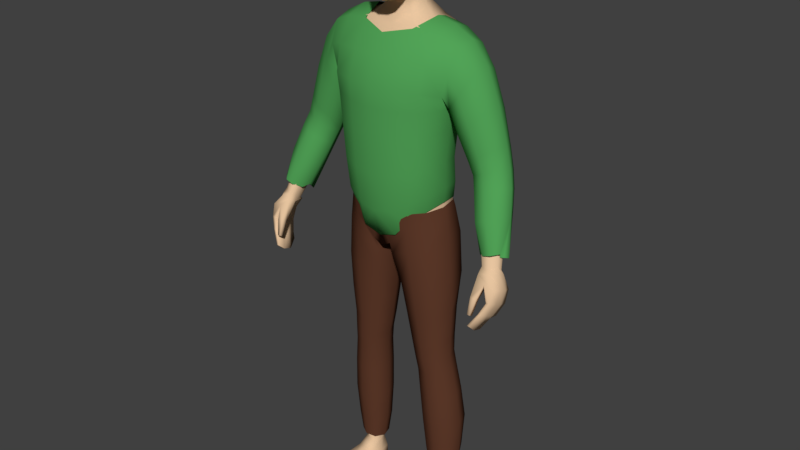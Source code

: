 # Source: RPG_player_model.blend  (saved by Blender 2.78.0; exported with 4.5.12 LTS)
import bpy
from mathutils import Matrix  # noqa: F401  (used for matrix-valued properties, if any)

bpy.ops.wm.read_factory_settings(use_empty=True)
scene = bpy.context.scene
scene.name = 'Scene'

# ---- collections
col_collection_1 = bpy.data.collections.new('Collection 1'); scene.collection.children.link(col_collection_1)
col_collection_11 = bpy.data.collections.new('Collection 11'); scene.collection.children.link(col_collection_11)
col_collection_11.hide_render = True
col_collection_11.hide_viewport = True

# ---- materials (node trees are filled in below, after node groups)
mat_shirt_001 = bpy.data.materials.new('Shirt.001')
mat_shirt_001.alpha_threshold = 0.0
mat_shirt_001.use_transparent_shadow = False
mat_shirt_001.diffuse_color = (0.08379, 0.3672, 0.09601, 1.0)
mat_shirt_001.roughness = 0.5
mat_pants = bpy.data.materials.new('Pants')
mat_pants.alpha_threshold = 0.0
mat_pants.use_transparent_shadow = False
mat_pants.diffuse_color = (0.1193, 0.04534, 0.02496, 1.0)
mat_pants.roughness = 0.5
mat_skin = bpy.data.materials.new('Skin')
mat_skin.alpha_threshold = 0.0
mat_skin.use_transparent_shadow = False
mat_skin.diffuse_color = (0.8, 0.5541, 0.3479, 1.0)
mat_skin.roughness = 0.5

# ---- material node trees

# ---- world
world_world = bpy.data.worlds.new('World'); scene.world = world_world
world_world.color = (0.05088, 0.05088, 0.05088)
world_world.use_sun_shadow = False
world_world.sun_shadow_jitter_overblur = 0.0
world_world.cycles.sampling_method = 'MANUAL'

# ---- meshes
me_cube_002 = bpy.data.meshes.new('Cube.002')
me_cube_002.from_pydata([(0.1375, 0.07438, 1.059), (0.1341, -0.04699, 1.052), (0.2148, -0.02052, 1.54), (0.0, 0.1114, 0.9599), (0.0, -0.09266, 0.956), (0.0, 0.1275, 1.56), (0.0, -0.07764, 1.558), (0.1529, 0.05338, 1.196), (0.1645, 0.05346, 1.297), (0.1841, 0.08902, 1.408), (0.1517, -0.06143, 1.19), (0.1634, -0.06019, 1.297), (0.0, 0.1092, 1.167), (0.0, 0.1086, 1.279), (0.0, 0.1416, 1.426), (0.0, -0.1366, 1.428), (0.0, -0.1382, 1.28), (0.0, -0.1347, 1.162), (0.03318, 0.1085, 0.9854), (0.0571, -0.09276, 0.9737), (0.0787, 0.1103, 1.575), (0.08134, -0.04956, 1.576), (0.05611, -0.1294, 1.168), (0.06234, -0.1313, 1.287), (0.07373, -0.1294, 1.424), (0.05986, 0.1461, 1.419), (0.05206, 0.1101, 1.283), (0.04724, 0.11, 1.173), (0.0, -0.1196, 1.045), (0.1489, 0.06533, 1.114), (0.1466, -0.05791, 1.107), (0.0, 0.1206, 1.056), (0.04949, -0.1178, 1.055), (0.04331, 0.1234, 1.065), (0.09366, 0.1029, 1.03), (0.09306, -0.08006, 1.018), (0.1527, 0.09945, 1.562), (0.1538, -0.03543, 1.566), (0.1156, -0.1043, 1.179), (0.1266, -0.1047, 1.292), (0.1454, -0.1021, 1.422), (0.1383, 0.1296, 1.416), (0.1216, 0.09378, 1.289), (0.1108, 0.09363, 1.184), (0.1035, 0.108, 1.091), (0.1062, -0.0989, 1.082), (0.1515, 0.009915, 1.068), (0.0, 0.01468, 0.9299), (0.1647, -0.003609, 1.197), (0.176, -0.002365, 1.299), (0.01775, 0.01465, 0.9451), (0.1033, 0.03282, 1.599), (0.1626, 0.002867, 1.119), (0.1584, 0.03314, 1.587), (0.1994, 0.1077, 1.473), (0.2027, -0.05634, 1.479), (0.0, 0.1409, 1.504), (0.0, -0.1101, 1.503), (0.06635, 0.1435, 1.502), (0.07539, -0.1025, 1.503), (0.1499, -0.08294, 1.498), (0.1453, 0.1306, 1.492), (0.2133, 0.0852, 1.533), (0.1861, -0.05401, 1.41), (0.2189, 0.03325, 1.555), (0.1863, 0.01696, 1.387), (0.2309, 0.09989, 1.42), (0.2592, 0.08051, 1.472), (0.2349, -0.04681, 1.427), (0.2621, -0.0161, 1.48), (0.2702, 0.03307, 1.492), (0.187, 0.02012, 1.356), (0.199, -0.03707, 1.374), (0.1987, 0.08006, 1.373), (0.3145, 0.07522, 1.189), (0.3477, 0.06133, 1.21), (0.3107, -0.02951, 1.216), (0.3477, -0.008319, 1.229), (0.3603, 0.02727, 1.224), (0.2583, 0.0207, 1.18), (0.2706, -0.01834, 1.196), (0.2764, 0.06198, 1.176), (0.3864, -0.04674, 1.106), (0.384, -0.08669, 1.016), (0.4025, -0.06637, 1.019), (0.3963, -0.05808, 1.004), (0.3367, -0.0667, 0.997), (0.3603, -0.08729, 1.008), (0.3336, -0.03743, 0.9983), (0.3524, -0.06907, 1.101), (0.3137, -0.06354, 1.086), (0.2979, -0.02959, 1.067), (0.3961, -0.01389, 1.102), (0.3765, 0.02519, 1.112), (0.3588, -0.01614, 0.9843), (0.33, -0.02441, 0.9811), (0.3123, 0.03185, 1.39), (0.2234, -0.02875, 1.304), (0.3009, -0.01321, 1.383), (0.2659, -0.04056, 1.344), (0.2994, 0.07559, 1.373), (0.2651, 0.09349, 1.333), (0.226, 0.07499, 1.299), (0.2099, 0.02156, 1.288), (0.3438, 0.03032, 1.284), (0.2537, -0.02051, 1.234), (0.2952, -0.03203, 1.261), (0.3316, -0.008758, 1.284), (0.3308, 0.06842, 1.269), (0.2966, 0.0841, 1.243), (0.2577, 0.06889, 1.222), (0.2403, 0.02281, 1.219), (0.3635, -0.02123, 1.185), (0.2857, -0.03288, 1.157), (0.3632, 0.04616, 1.163), (0.3287, 0.05936, 1.144), (0.2903, 0.04429, 1.131), (0.3258, -0.04276, 1.176), (0.273, 0.004503, 1.138), (0.3764, 0.01304, 1.177), (0.1759, 0.06703, 1.366), (0.0, 0.1236, 1.359), (0.0, -0.1386, 1.363), (0.0567, 0.1257, 1.358), (0.06957, -0.1291, 1.364), (0.1378, -0.101, 1.366), (0.1317, 0.1085, 1.359), (0.186, 0.007471, 1.363), (0.1757, -0.05408, 1.368), (0.0, -0.08215, 0.9575), (0.05266, -0.09671, 0.9746), (0.4024, -0.04836, 1.001), (0.3194, -0.03743, 0.9983), (0.4144, -0.04023, 1.001), (0.3765, 0.02519, 1.112), (0.3725, -0.009264, 0.9802), (0.4117, -0.03708, 0.9947), (0.4046, -0.03219, 1.001), (0.3908, -0.009798, 0.9914)], [(132, 88)], [(33, 18, 3, 31), (59, 21, 6, 57), (50, 19, 4, 47), (32, 22, 17, 28), (22, 23, 16, 17), (124, 24, 15, 122), (58, 25, 14, 56), (123, 26, 13, 121), (26, 27, 12, 13), (52, 48, 10, 30), (48, 49, 11, 10), (127, 65, 63, 128), (42, 43, 27, 26), (126, 42, 26, 123), (61, 41, 25, 58), (125, 40, 24, 124), (38, 39, 23, 22), (45, 38, 22, 32), (53, 51, 21, 37), (60, 37, 21, 59), (44, 34, 18, 33), (43, 44, 33, 27), (35, 45, 32, 19), (46, 52, 30, 1), (19, 32, 28, 4), (27, 33, 31, 12), (1, 30, 45, 35), (7, 29, 44, 43), (29, 0, 34, 44), (55, 2, 37, 60), (64, 53, 37, 2), (30, 10, 38, 45), (10, 11, 39, 38), (128, 63, 40, 125), (54, 9, 41, 61), (120, 8, 42, 126), (8, 7, 43, 42), (62, 36, 53, 64), (0, 29, 52, 46), (36, 20, 51, 53), (120, 9, 65, 127), (7, 8, 49, 48), (29, 7, 48, 52), (18, 50, 47, 3), (62, 54, 61, 36), (63, 55, 60, 40), (40, 60, 59, 24), (36, 61, 58, 20), (20, 58, 56, 5), (24, 59, 57, 15), (104, 107, 77, 78), (108, 104, 78, 75), (106, 105, 80, 76), (107, 106, 76, 77), (64, 2, 69, 70), (54, 62, 67, 66), (9, 54, 66, 73), (65, 9, 73, 71), (63, 65, 71, 72), (2, 55, 68, 69), (55, 63, 72, 68), (62, 64, 70, 67), (89, 90, 87, 83), (82, 89, 83, 84), (90, 91, 86, 87), (109, 108, 75, 74), (110, 109, 74, 81), (111, 110, 81, 79), (105, 111, 79, 80), (92, 82, 84, 85), (91, 95, 88, 86), (118, 116, 95, 91), (116, 115, 94, 95), (115, 114, 93, 94), (119, 112, 82, 92), (113, 118, 91, 90), (112, 117, 89, 82), (117, 113, 90, 89), (114, 119, 92, 93), (72, 71, 103, 97), (71, 73, 102, 103), (73, 66, 101, 102), (66, 67, 100, 101), (69, 68, 99, 98), (68, 72, 97, 99), (67, 70, 96, 100), (70, 69, 98, 96), (97, 103, 111, 105), (103, 102, 110, 111), (102, 101, 109, 110), (101, 100, 108, 109), (98, 99, 106, 107), (99, 97, 105, 106), (100, 96, 104, 108), (96, 98, 107, 104), (75, 78, 119, 114), (76, 80, 113, 117), (77, 76, 117, 112), (80, 79, 118, 113), (78, 77, 112, 119), (74, 75, 114, 115), (81, 74, 115, 116), (79, 81, 116, 118), (8, 120, 127, 49), (9, 120, 126, 41), (11, 128, 125, 39), (39, 125, 124, 23), (41, 126, 123, 25), (49, 127, 128, 11), (25, 123, 121, 14), (23, 124, 122, 16), (94, 93, 134, 135), (93, 92, 133, 134), (92, 85, 131, 133), (134, 133, 136, 137), (135, 134, 137, 138)])
me_cube_002.polygons.foreach_set('use_smooth', [True] * 116)
me_cube_002.materials.append(mat_shirt_001)
me_cube_002.use_remesh_preserve_volume = False
me_cube_002.use_remesh_preserve_attributes = False
me_cube_002.use_mirror_vertex_groups = False
me_cube_002.update()
me_cube_001 = bpy.data.meshes.new('Cube.001')
me_cube_001.from_pydata([(0.1459, 0.07161, 1.037), (0.14, -0.05102, 1.033), (0.0, 0.1176, 0.9568), (0.0, -0.08236, 0.918), (0.02389, 0.1102, 0.9568), (0.02954, -0.0846, 0.9344), (0.175, 0.08042, 0.1113), (0.1806, 0.02036, 0.1111), (0.1085, 0.06941, 0.1104), (0.1173, 0.006783, 0.1099), (0.1481, -0.05135, 0.954), (0.1621, 0.07909, 0.9539), (0.03249, 0.09507, 0.8964), (0.02795, -0.07076, 0.8927), (0.0, -0.104, 1.044), (0.1411, 0.06952, 1.054), (0.1375, -0.05167, 1.053), (0.0, 0.1191, 1.045), (0.04479, -0.1044, 1.046), (0.04249, 0.1191, 1.047), (0.1601, -0.02532, 0.6059), (0.1648, 0.06029, 0.6077), (0.06832, 0.06318, 0.6009), (0.06787, -0.02721, 0.5985), (0.168, -0.01436, 0.4967), (0.1716, 0.06476, 0.502), (0.08536, 0.06557, 0.4924), (0.08597, -0.01789, 0.4872), (0.175, 0.07299, 0.8283), (0.04159, 0.07198, 0.8022), (0.04078, -0.04852, 0.7993), (0.159, -0.04598, 0.8267), (0.1873, 0.0006156, 0.2974), (0.1914, 0.08896, 0.303), (0.09586, 0.08048, 0.2997), (0.09846, -0.007217, 0.294), (0.1664, 0.05783, 0.5533), (0.07802, 0.0609, 0.5448), (0.07817, -0.0241, 0.5411), (0.1622, -0.02227, 0.5498), (0.09446, 0.1074, 1.004), (0.09203, -0.08554, 0.9967), (0.14, 0.08864, 0.1105), (0.1516, 0.002279, 0.1101), (0.09341, -0.08173, 0.9227), (0.09784, 0.1007, 0.9244), (0.09775, 0.1041, 1.051), (0.0973, -0.08939, 1.05), (0.1158, -0.04626, 0.602), (0.1172, 0.08121, 0.6047), (0.1291, -0.03417, 0.4909), (0.1291, 0.08437, 0.4985), (0.1052, 0.09158, 0.8149), (0.1023, -0.07174, 0.8123), (0.1451, -0.02047, 0.2946), (0.1428, 0.1087, 0.3022), (0.1229, 0.07832, 0.55), (0.1221, -0.04196, 0.5449), (0.1602, 0.009958, 1.048), (0.0, 0.06843, 0.946), (0.005935, 0.0434, 0.9361), (0.1908, 0.05197, 0.1117), (0.09896, 0.03525, 0.1102), (0.007973, 0.01176, 0.8821), (0.1718, 0.009889, 0.9662), (0.1538, 0.004992, 1.055), (0.04929, 0.0183, 0.5981), (0.1794, 0.01778, 0.6079), (0.06856, 0.0236, 0.4879), (0.1849, 0.02534, 0.501), (0.1836, 0.01051, 0.8328), (0.01737, 0.01226, 0.7963), (0.07854, 0.03484, 0.2963), (0.2054, 0.04388, 0.3009), (0.1798, 0.01783, 0.5529), (0.06066, 0.01864, 0.5411), (0.1828, 0.07697, 0.4114), (0.0903, 0.07438, 0.4044), (0.09151, -0.01318, 0.3986), (0.179, -0.007753, 0.4055), (0.1369, 0.09646, 0.4091), (0.1374, -0.02852, 0.4009), (0.1971, 0.03472, 0.4097), (0.0727, 0.02959, 0.4002), (0.1852, 0.01215, 0.1842), (0.1835, 0.08664, 0.187), (0.1013, 0.07732, 0.1856), (0.1074, 0.0005874, 0.1826), (0.1489, -0.007887, 0.1826), (0.1413, 0.09966, 0.1863), (0.08769, 0.03643, 0.184), (0.1996, 0.05048, 0.1861), (0.1618, -0.03544, 0.7079), (0.1676, 0.06358, 0.7102), (0.055, 0.06681, 0.6991), (0.05444, -0.03674, 0.6962), (0.112, 0.08651, 0.7049), (0.1101, -0.05855, 0.7016), (0.1842, 0.01447, 0.7111), (0.03306, 0.0155, 0.6955)], [], [(19, 4, 2, 17), (60, 5, 3, 59), (91, 84, 7, 61), (46, 40, 4, 19), (89, 85, 6, 42), (90, 86, 8, 62), (88, 87, 9, 43), (41, 5, 13, 44), (60, 4, 12, 63), (40, 0, 11, 45), (58, 1, 10, 64), (41, 47, 18, 5), (58, 65, 16, 1), (5, 18, 14, 3), (97, 95, 23, 48), (99, 94, 22, 66), (96, 93, 21, 49), (98, 92, 20, 67), (57, 38, 27, 50), (75, 37, 26, 68), (56, 36, 25, 51), (74, 39, 24, 69), (64, 10, 31, 70), (45, 11, 28, 52), (63, 12, 29, 71), (44, 13, 30, 53), (81, 78, 35, 54), (83, 77, 34, 72), (80, 76, 33, 55), (82, 79, 32, 73), (67, 20, 39, 74), (49, 21, 36, 56), (66, 22, 37, 75), (48, 23, 38, 57), (20, 48, 57, 39), (22, 49, 56, 37), (77, 80, 55, 34), (79, 81, 54, 32), (10, 44, 53, 31), (12, 45, 52, 29), (37, 56, 51, 26), (39, 57, 50, 24), (94, 96, 49, 22), (92, 97, 48, 20), (1, 16, 47, 41), (4, 40, 45, 12), (1, 41, 44, 10), (84, 88, 43, 7), (86, 89, 42, 8), (15, 0, 40, 46), (23, 66, 75, 38), (21, 67, 74, 36), (76, 82, 73, 33), (78, 83, 72, 35), (13, 63, 71, 30), (11, 64, 70, 28), (36, 74, 69, 25), (38, 75, 68, 27), (93, 98, 67, 21), (95, 99, 66, 23), (0, 15, 65, 58), (0, 58, 64, 11), (5, 60, 63, 13), (87, 90, 62, 9), (85, 91, 61, 6), (4, 60, 59, 2), (27, 68, 83, 78), (25, 69, 82, 76), (24, 50, 81, 79), (26, 51, 80, 77), (69, 24, 79, 82), (51, 25, 76, 80), (68, 26, 77, 83), (50, 27, 78, 81), (33, 73, 91, 85), (35, 72, 90, 87), (34, 55, 89, 86), (32, 54, 88, 84), (54, 35, 87, 88), (72, 34, 86, 90), (55, 33, 85, 89), (73, 32, 84, 91), (30, 71, 99, 95), (28, 70, 98, 93), (31, 53, 97, 92), (29, 52, 96, 94), (70, 31, 92, 98), (52, 28, 93, 96), (71, 29, 94, 99), (53, 30, 95, 97)])
me_cube_001.polygons.foreach_set('use_smooth', [True] * 90)
me_cube_001.materials.append(mat_pants)
me_cube_001.use_remesh_preserve_volume = False
me_cube_001.use_remesh_preserve_attributes = False
me_cube_001.use_mirror_vertex_groups = False
me_cube_001.update()
me_cube = bpy.data.meshes.new('Cube')
me_cube.from_pydata([(0.03663, 0.08359, 1.838), (0.08488, -0.03945, 1.836), (0.03438, -0.06771, 1.648), (0.03825, -0.04858, 1.895), (0.04197, 0.03683, 1.895), (0.04774, 0.03165, 1.677), (0.03199, -0.1014, 1.717), (0.03525, -0.1005, 1.828), (0.08077, -0.04208, 1.729), (0.07817, 0.02954, 1.746), (0.08596, 0.03212, 1.838), (0.02939, 0.08275, 1.749), (0.03904, 0.06685, 1.87), (0.05628, 0.05978, 1.746), (0.06252, 0.02781, 1.701), (0.06935, -0.04297, 1.873), (0.06018, -0.07577, 1.718), (0.03047, -0.09173, 1.657), (0.03243, 0.05765, 1.702), (0.06534, 0.06094, 1.831), (0.06317, -0.04756, 1.68), (0.07211, 0.03223, 1.873), (0.06518, -0.07447, 1.824), (0.03547, -0.08587, 1.866), (0.0, -0.0519, 1.902), (0.0, 0.04017, 1.904), (0.04225, -0.002871, 1.907), (0.0, -0.07102, 1.641), (0.04971, 0.07426, 1.622), (0.03769, -0.0177, 1.666), (0.03492, -0.1024, 1.779), (0.0, -0.1122, 1.719), (0.0, -0.1113, 1.835), (0.0877, -0.03887, 1.786), (0.08573, 0.03248, 1.795), (0.08851, -0.005307, 1.742), (0.09351, -0.001747, 1.845), (0.03316, 0.08841, 1.799), (0.0, 0.09242, 1.752), (0.0, 0.0933, 1.847), (0.05202, -0.07212, 1.684), (0.05774, -0.06942, 1.855), (0.05289, 0.05165, 1.714), (0.06103, 0.05422, 1.857), (0.06203, 0.06322, 1.792), (0.06924, -0.008739, 1.692), (0.07573, -0.002584, 1.883), (0.06558, -0.07364, 1.776), (0.09628, -0.002132, 1.798), (0.0, 0.0642, 1.7), (0.0, 0.07351, 1.878), (0.0, -0.09857, 1.654), (0.0, -0.0927, 1.872), (0.0, -0.002924, 1.916), (0.0, -0.0177, 1.657), (0.0, -0.1152, 1.785), (0.0, 0.09957, 1.806), (0.1393, 0.07253, 1.041), (0.1306, -0.04685, 1.039), (0.2044, -0.006388, 1.544), (0.0, 0.1071, 0.9639), (0.0, -0.08036, 0.9446), (0.0, 0.08995, 1.583), (0.0, -0.03831, 1.57), (0.1328, 0.04165, 1.189), (0.1488, 0.0434, 1.318), (0.1826, 0.0768, 1.429), (0.1289, -0.05584, 1.181), (0.1445, -0.05682, 1.317), (0.0, 0.07056, 1.161), (0.0, 0.07444, 1.296), (0.0, 0.1229, 1.424), (0.0, -0.1302, 1.42), (0.0, -0.114, 1.296), (0.0, -0.112, 1.155), (0.02273, 0.1086, 0.9734), (0.02906, -0.08226, 0.9507), (0.07436, 0.1063, 1.582), (0.07368, -0.03831, 1.583), (0.04762, -0.112, 1.165), (0.05125, -0.114, 1.306), (0.06656, -0.1178, 1.41), (0.0462, 0.1353, 1.414), (0.0427, 0.0868, 1.302), (0.03811, 0.08292, 1.164), (0.0, 0.06245, 1.657), (0.0, -0.01297, 1.622), (0.03354, 0.06245, 1.656), (0.04049, -0.01297, 1.622), (0.1655, 0.06837, 0.08395), (0.1699, 0.03125, 0.08446), (0.1201, 0.05903, 0.0831), (0.1269, 0.01651, 0.08387), (0.1416, -0.05032, 0.9809), (0.1554, 0.06778, 0.9773), (0.03224, 0.08952, 0.8991), (0.03062, -0.06485, 0.8972), (0.0, -0.1013, 1.042), (0.1343, 0.05798, 1.116), (0.1284, -0.05144, 1.11), (0.0, 0.1053, 1.042), (0.04333, -0.1013, 1.052), (0.04143, 0.1106, 1.051), (0.1507, -0.01351, 0.5893), (0.158, 0.05196, 0.5906), (0.07451, 0.05594, 0.5874), (0.07424, -0.01769, 0.5852), (0.157, -0.004821, 0.5119), (0.1629, 0.05477, 0.5142), (0.09299, 0.05648, 0.5044), (0.09309, -0.009325, 0.502), (0.1693, 0.06076, 0.822), (0.04062, 0.06388, 0.8054), (0.04053, -0.04229, 0.8019), (0.1582, -0.04324, 0.8189), (0.184, 0.004935, 0.3012), (0.1918, 0.08268, 0.3079), (0.101, 0.07582, 0.3063), (0.1014, -0.001768, 0.2992), (0.1604, 0.04682, 0.5527), (0.08378, 0.05191, 0.5462), (0.08371, -0.0191, 0.543), (0.1539, -0.01757, 0.55), (0.0911, 0.1026, 1.007), (0.08543, -0.07455, 0.9956), (0.1479, 0.09571, 1.561), (0.1481, -0.02828, 1.565), (0.1082, -0.08774, 1.17), (0.1216, -0.08916, 1.307), (0.1446, -0.09291, 1.417), (0.1435, 0.1204, 1.411), (0.12, 0.07319, 1.305), (0.1066, 0.07081, 1.177), (0.1408, 0.0732, 0.0818), (0.1508, 0.01882, 0.08249), (0.09075, -0.07942, 0.9387), (0.09419, 0.09268, 0.9358), (0.09724, 0.09228, 1.083), (0.0973, -0.08122, 1.083), (0.1164, -0.03435, 0.5871), (0.1166, 0.07305, 0.5883), (0.1287, -0.0236, 0.506), (0.1286, 0.07465, 0.5108), (0.104, 0.08373, 0.8133), (0.1038, -0.06781, 0.81), (0.1463, -0.01318, 0.2997), (0.1467, 0.1035, 0.3074), (0.1227, 0.06735, 0.5497), (0.1228, -0.03735, 0.5461), (0.1487, 0.01335, 1.056), (0.0, 0.01343, 0.938), (0.1398, -0.003631, 1.187), (0.1559, -0.003236, 1.318), (0.01275, 0.01316, 0.9385), (0.08989, 0.0316, 1.593), (0.0, 0.07426, 1.618), (0.05665, 0.03427, 1.644), (0.1766, 0.05253, 0.08455), (0.1135, 0.03443, 0.08353), (0.01218, 0.01018, 0.8891), (0.1614, 0.01194, 0.9941), (0.1424, 0.002177, 1.12), (0.06081, 0.01949, 0.5851), (0.166, 0.02134, 0.5903), (0.08079, 0.02351, 0.5016), (0.1704, 0.02682, 0.5146), (0.1796, 0.01137, 0.8223), (0.02243, 0.01185, 0.8013), (0.08689, 0.03567, 0.3023), (0.2002, 0.04553, 0.305), (0.1682, 0.0166, 0.5523), (0.07083, 0.0171, 0.543), (0.1179, 0.07369, 0.009833), (0.1492, 0.0317, 1.573), (0.1973, 0.08408, 1.482), (0.1973, -0.0336, 1.486), (0.0, 0.118, 1.505), (0.0, -0.09012, 1.495), (0.05594, 0.1304, 1.5), (0.06765, -0.09012, 1.492), (0.145, -0.07055, 1.492), (0.1446, 0.1164, 1.493), (0.2034, 0.07182, 1.537), (0.1766, -0.04345, 1.424), (0.2082, 0.03159, 1.548), (0.1908, 0.01816, 1.415), (0.2282, 0.08408, 1.426), (0.2475, 0.07183, 1.487), (0.2303, -0.0336, 1.43), (0.2497, -0.006385, 1.496), (0.2548, 0.03159, 1.497), (0.2003, 0.01816, 1.367), (0.2017, -0.0286, 1.378), (0.2041, 0.07284, 1.383), (0.3686, -0.04445, 0.9475), (0.3128, 0.05668, 1.192), (0.3333, 0.05005, 1.207), (0.3089, -0.006948, 1.213), (0.333, 0.007955, 1.222), (0.3398, 0.02755, 1.215), (0.2768, 0.02348, 1.188), (0.2808, -0.0008473, 1.201), (0.287, 0.0532, 1.184), (0.3721, -0.03166, 1.112), (0.3923, -0.04231, 0.9578), (0.3818, -0.08554, 0.976), (0.3988, -0.07151, 0.9796), (0.4007, -0.05437, 0.966), (0.3548, -0.07757, 0.967), (0.3613, -0.09047, 0.9788), (0.3563, -0.05698, 0.9541), (0.3482, -0.05248, 1.103), (0.3196, -0.04842, 1.092), (0.3154, -0.02286, 1.078), (0.3749, -0.01096, 1.102), (0.37, 0.005202, 1.097), (0.3462, 0.01221, 1.079), (0.3218, 0.008534, 1.071), (0.2943, 0.03025, 1.389), (0.2267, -0.02104, 1.306), (0.288, -0.002727, 1.392), (0.2614, -0.02674, 1.345), (0.2887, 0.06596, 1.38), (0.2647, 0.07674, 1.333), (0.2342, 0.068, 1.302), (0.2258, 0.01985, 1.293), (0.3635, -0.1541, 0.8212), (0.3589, -0.1039, 0.9601), (0.3713, -0.07751, 0.8117), (0.37, -0.03654, 0.9378), (0.3706, -0.1537, 0.8195), (0.3917, -0.09824, 0.9654), (0.3777, -0.07717, 0.8102), (0.3956, -0.03824, 0.9444), (0.4022, -0.1236, 0.8921), (0.4026, -0.04703, 0.8604), (0.4133, -0.04703, 0.8623), (0.4141, -0.1236, 0.8942), (0.3879, -0.06384, 0.8235), (0.3964, -0.06384, 0.8236), (0.3971, -0.1375, 0.8594), (0.3876, -0.1375, 0.8592), (0.3867, -0.1149, 0.9392), (0.3974, -0.0361, 0.9003), (0.4153, -0.0361, 0.9031), (0.4167, -0.1126, 0.9332), (0.3601, -0.1058, 0.7936), (0.3604, -0.1327, 0.802), (0.3543, -0.08246, 0.9491), (0.3579, -0.05459, 0.9476), (0.3733, -0.132, 0.7989), (0.3731, -0.1051, 0.7905), (0.4092, -0.05459, 0.9553), (0.4071, -0.07831, 0.9642), (0.419, -0.07525, 0.8736), (0.419, -0.09941, 0.8843), (0.3973, -0.09941, 0.8805), (0.3973, -0.07525, 0.8698), (0.3837, -0.1129, 0.8472), (0.3834, -0.09326, 0.8396), (0.401, -0.08838, 0.8356), (0.401, -0.1129, 0.8475), (0.4249, -0.06492, 0.9149), (0.4249, -0.08878, 0.9247), (0.38, -0.09066, 0.9256), (0.3884, -0.06492, 0.9092), (0.3596, -0.1507, 0.854), (0.3595, -0.1374, 0.9028), (0.3562, -0.1393, 0.8472), (0.3552, -0.1225, 0.8975), (0.3681, -0.1507, 0.853), (0.3774, -0.1374, 0.9), (0.3685, -0.1393, 0.8483), (0.3764, -0.1225, 0.8947), (0.1309, -0.1166, -0.008223), (0.1294, -0.1175, 0.0133), (0.1199, 0.06937, -0.003608), (0.1157, 0.06952, 0.03885), (0.2136, -0.1009, -0.008223), (0.2153, -0.1011, 0.0133), (0.157, 0.07623, -0.003471), (0.1578, 0.07677, 0.0391), (0.1175, -0.01402, -0.001548), (0.1205, -0.01047, 0.05201), (0.1883, -0.0005042, -0.001548), (0.1793, 0.001775, 0.0524), (0.1081, 0.0317, 0.04418), (0.1726, 0.04269, -0.006069), (0.1161, 0.03189, -0.006068), (0.1764, 0.04577, 0.04433), (0.1372, 0.075, -0.005), (0.1346, 0.08075, 0.03766), (0.1729, -0.1123, -0.009898), (0.173, -0.1131, 0.01431), (0.1517, -0.009281, 0.05756), (0.1529, -0.007521, -0.004673), (0.1443, 0.03738, -0.009552), (0.1281, -0.1221, 0.002113), (0.1575, 0.08064, 0.009768), (0.2181, -0.1049, 0.002113), (0.1947, 0.001314, 0.01181), (0.1108, -0.01471, 0.01181), (0.1775, 0.04529, 0.007893), (0.1106, 0.03251, 0.007893), (0.1749, -0.1226, 0.002128), (0.1356, 0.08313, 0.01049), (0.1232, -0.06886, -0.007238), (0.2046, -0.05226, 0.02573), (0.1213, -0.06817, 0.02573), (0.2032, -0.05359, -0.007238), (0.163, -0.06066, 0.03062), (0.1633, -0.06177, -0.01057), (0.116, -0.07122, 0.004625), (0.2107, -0.05315, 0.004625), (0.05265, -0.01724, 1.602), (0.0, -0.01724, 1.598), (0.06636, 0.03237, 1.615), (0.3291, 0.02831, 1.261), (0.2654, -0.007277, 1.229), (0.2964, -0.01352, 1.248), (0.3222, 0.004388, 1.268), (0.3226, 0.0552, 1.253), (0.3003, 0.0632, 1.229), (0.2722, 0.0582, 1.214), (0.2621, 0.02241, 1.215), (0.3497, -0.006804, 1.188), (0.2919, -0.0169, 1.167), (0.3493, 0.03681, 1.173), (0.3235, 0.04381, 1.156), (0.2971, 0.04014, 1.148), (0.3213, -0.02339, 1.179), (0.2877, 0.008754, 1.153), (0.3556, 0.01305, 1.182), (0.1793, 0.0704, 0.4113), (0.09518, 0.06769, 0.4053), (0.09545, -0.007369, 0.4004), (0.1721, -0.001502, 0.4066), (0.1377, 0.09169, 0.4092), (0.1376, -0.02082, 0.4027), (0.1876, 0.03631, 0.4099), (0.0814, 0.02942, 0.4018), (0.1771, 0.02002, 0.1777), (0.1788, 0.08042, 0.1809), (0.1071, 0.07179, 0.1796), (0.111, 0.00853, 0.1764), (0.1472, 0.003884, 0.1759), (0.142, 0.09381, 0.1795), (0.09623, 0.03764, 0.1778), (0.1892, 0.05258, 0.1797), (0.1577, -0.02996, 0.7105), (0.1673, 0.0579, 0.7128), (0.05725, 0.06158, 0.7026), (0.05707, -0.03164, 0.6996), (0.1119, 0.08074, 0.7071), (0.1117, -0.0535, 0.7048), (0.1767, 0.01642, 0.7128), (0.04072, 0.0157, 0.6992), (0.1621, 0.05744, 1.386), (0.0, 0.09349, 1.376), (0.0, -0.1104, 1.374), (0.05071, 0.1045, 1.372), (0.06489, -0.1035, 1.371), (0.1319, -0.08135, 1.375), (0.1307, 0.09167, 1.371), (0.1691, 0.009202, 1.378), (0.1573, -0.04302, 1.383)], [], [(0, 37, 56, 39), (0, 39, 50, 12), (0, 12, 43, 19), (0, 19, 44, 37), (1, 33, 48, 36), (1, 36, 46, 15), (1, 15, 41, 22), (1, 22, 47, 33), (2, 27, 54, 29), (2, 29, 45, 20), (2, 20, 40, 17), (2, 17, 51, 27), (3, 15, 46, 26), (3, 26, 53, 24), (3, 24, 52, 23), (3, 23, 41, 15), (4, 21, 43, 12), (4, 12, 50, 25), (4, 25, 53, 26), (4, 26, 46, 21), (18, 87, 85, 49), (5, 18, 42, 14), (5, 14, 45, 29), (5, 156, 87, 18), (6, 17, 40, 16), (6, 16, 47, 30), (6, 30, 55, 31), (6, 31, 51, 17), (7, 30, 47, 22), (7, 22, 41, 23), (7, 23, 52, 32), (7, 32, 55, 30), (8, 20, 45, 35), (8, 35, 48, 33), (8, 33, 47, 16), (8, 16, 40, 20), (9, 14, 42, 13), (9, 13, 44, 34), (9, 34, 48, 35), (9, 35, 45, 14), (10, 34, 44, 19), (10, 19, 43, 21), (10, 21, 46, 36), (10, 36, 48, 34), (11, 18, 49, 38), (11, 38, 56, 37), (11, 37, 44, 13), (11, 13, 42, 18), (102, 75, 60, 100), (179, 78, 63, 177), (28, 155, 85, 87), (153, 76, 61, 150), (101, 79, 74, 97), (79, 80, 73, 74), (361, 81, 72, 359), (178, 82, 71, 176), (360, 83, 70, 358), (83, 84, 69, 70), (161, 151, 67, 99), (151, 152, 68, 67), (364, 185, 183, 365), (131, 132, 84, 83), (363, 131, 83, 360), (181, 130, 82, 178), (362, 129, 81, 361), (127, 128, 80, 79), (138, 127, 79, 101), (348, 341, 90, 157), (173, 154, 78, 126), (180, 126, 78, 179), (137, 123, 75, 102), (29, 88, 156, 5), (316, 28, 87, 156), (315, 314, 88, 86), (90, 285, 289, 157), (346, 342, 89, 133), (347, 343, 91, 158), (345, 344, 92, 134), (124, 76, 96, 135), (153, 75, 95, 159), (123, 57, 94, 136), (149, 58, 93, 160), (132, 137, 102, 84), (124, 138, 101, 76), (149, 161, 99, 58), (76, 101, 97, 61), (84, 102, 100, 69), (354, 352, 106, 139), (356, 351, 105, 162), (353, 350, 104, 140), (355, 349, 103, 163), (148, 121, 110, 141), (171, 120, 109, 164), (147, 119, 108, 142), (170, 122, 107, 165), (160, 93, 114, 166), (136, 94, 111, 143), (159, 95, 112, 167), (135, 96, 113, 144), (338, 335, 118, 145), (340, 334, 117, 168), (337, 333, 116, 146), (339, 336, 115, 169), (163, 103, 122, 170), (140, 104, 119, 147), (162, 105, 120, 171), (139, 106, 121, 148), (103, 139, 148, 122), (105, 140, 147, 120), (334, 337, 146, 117), (336, 338, 145, 115), (93, 135, 144, 114), (95, 136, 143, 112), (120, 147, 142, 109), (122, 148, 141, 107), (351, 353, 140, 105), (349, 354, 139, 103), (58, 99, 138, 124), (64, 98, 137, 132), (75, 123, 136, 95), (58, 124, 135, 93), (341, 345, 134, 90), (343, 346, 133, 91), (134, 294, 285, 90), (98, 57, 123, 137), (175, 59, 126, 180), (184, 173, 126, 59), (99, 67, 127, 138), (67, 68, 128, 127), (365, 183, 129, 362), (174, 66, 130, 181), (357, 65, 131, 363), (65, 64, 132, 131), (182, 125, 173, 184), (92, 283, 294, 134), (106, 162, 171, 121), (104, 163, 170, 119), (333, 339, 169, 116), (335, 340, 168, 118), (96, 159, 167, 113), (94, 160, 166, 111), (119, 170, 165, 108), (121, 171, 164, 110), (350, 355, 163, 104), (352, 356, 162, 106), (57, 98, 161, 149), (57, 149, 160, 94), (76, 153, 159, 96), (344, 347, 158, 92), (158, 286, 283, 92), (314, 316, 156, 88), (54, 86, 88, 29), (125, 77, 154, 173), (342, 348, 157, 89), (357, 66, 185, 364), (64, 65, 152, 151), (98, 64, 151, 161), (75, 153, 150, 60), (182, 174, 181, 125), (183, 175, 180, 129), (129, 180, 179, 81), (125, 181, 178, 77), (77, 178, 176, 62), (81, 179, 177, 72), (317, 320, 198, 199), (321, 317, 199, 196), (319, 318, 201, 197), (320, 319, 197, 198), (184, 59, 189, 190), (174, 182, 187, 186), (66, 174, 186, 193), (185, 66, 193, 191), (183, 185, 191, 192), (59, 175, 188, 189), (175, 183, 192, 188), (182, 184, 190, 187), (215, 214, 207, 204), (211, 212, 209, 205), (203, 211, 205, 206), (212, 213, 208, 209), (322, 321, 196, 195), (323, 322, 195, 202), (324, 323, 202, 200), (318, 324, 200, 201), (207, 252, 233, 204), (206, 253, 252, 207), (205, 231, 253, 206), (209, 227, 231, 205), (214, 203, 206, 207), (216, 215, 204, 194), (217, 216, 194, 210), (213, 217, 210, 208), (331, 329, 217, 213), (329, 328, 216, 217), (328, 327, 215, 216), (332, 325, 203, 214), (326, 331, 213, 212), (325, 330, 211, 203), (330, 326, 212, 211), (327, 332, 214, 215), (192, 191, 225, 219), (191, 193, 224, 225), (193, 186, 223, 224), (186, 187, 222, 223), (189, 188, 221, 220), (188, 192, 219, 221), (187, 190, 218, 222), (190, 189, 220, 218), (265, 249, 229, 243), (243, 229, 233, 244), (263, 253, 231, 245), (245, 231, 227, 242), (247, 250, 230, 226), (208, 248, 227, 209), (240, 237, 234, 241), (261, 255, 237, 240), (238, 235, 236, 239), (259, 257, 235, 238), (246, 259, 238, 228), (228, 238, 239, 232), (250, 261, 240, 230), (230, 240, 241, 226), (237, 245, 242, 234), (255, 263, 245, 237), (235, 243, 244, 236), (257, 265, 243, 235), (234, 242, 264, 256), (256, 264, 265, 257), (236, 244, 262, 254), (254, 262, 263, 255), (232, 239, 260, 251), (251, 260, 261, 250), (226, 241, 258, 247), (247, 258, 259, 246), (241, 234, 256, 258), (258, 256, 257, 259), (239, 236, 254, 260), (260, 254, 255, 261), (210, 249, 248, 208), (194, 229, 249, 210), (228, 232, 251, 246), (246, 251, 250, 247), (244, 233, 252, 262), (262, 252, 253, 263), (264, 248, 249, 265), (266, 267, 269, 268), (268, 269, 273, 272), (272, 273, 271, 270), (270, 271, 267, 266), (268, 272, 270, 266), (273, 269, 248, 264), (204, 233, 229, 194), (271, 273, 264, 242), (269, 267, 227, 248), (267, 271, 242, 227), (303, 286, 277, 172), (305, 291, 281, 298), (313, 307, 279, 299), (304, 293, 275, 297), (311, 309, 278, 292), (310, 308, 275, 293), (91, 277, 286, 158), (296, 287, 284, 295), (302, 289, 285, 300), (312, 308, 283, 301), (298, 281, 289, 302), (290, 280, 287, 296), (133, 291, 277, 91), (301, 283, 286, 303), (89, 281, 291, 133), (276, 290, 296, 288), (288, 296, 295, 282), (157, 289, 281, 89), (307, 310, 293, 279), (306, 311, 292, 274), (299, 279, 293, 304), (172, 277, 291, 305), (276, 172, 305, 290), (278, 299, 304, 292), (282, 301, 303, 288), (280, 298, 302, 287), (306, 312, 301, 282), (287, 302, 300, 284), (292, 304, 297, 274), (309, 313, 299, 278), (290, 305, 298, 280), (288, 303, 172, 276), (284, 300, 313, 309), (274, 297, 312, 306), (282, 295, 311, 306), (285, 294, 310, 307), (297, 275, 308, 312), (294, 283, 308, 310), (295, 284, 309, 311), (300, 285, 307, 313), (78, 154, 316, 314), (63, 78, 314, 315), (154, 77, 28, 316), (77, 62, 155, 28), (219, 225, 324, 318), (225, 224, 323, 324), (224, 223, 322, 323), (223, 222, 321, 322), (220, 221, 319, 320), (221, 219, 318, 319), (222, 218, 317, 321), (218, 220, 320, 317), (196, 199, 332, 327), (197, 201, 326, 330), (198, 197, 330, 325), (201, 200, 331, 326), (199, 198, 325, 332), (195, 196, 327, 328), (202, 195, 328, 329), (200, 202, 329, 331), (110, 164, 340, 335), (108, 165, 339, 333), (107, 141, 338, 336), (109, 142, 337, 334), (165, 107, 336, 339), (142, 108, 333, 337), (164, 109, 334, 340), (141, 110, 335, 338), (116, 169, 348, 342), (118, 168, 347, 344), (117, 146, 346, 343), (115, 145, 345, 341), (145, 118, 344, 345), (168, 117, 343, 347), (146, 116, 342, 346), (169, 115, 341, 348), (113, 167, 356, 352), (111, 166, 355, 350), (114, 144, 354, 349), (112, 143, 353, 351), (166, 114, 349, 355), (143, 111, 350, 353), (167, 112, 351, 356), (144, 113, 352, 354), (65, 357, 364, 152), (66, 357, 363, 130), (68, 365, 362, 128), (128, 362, 361, 80), (130, 363, 360, 82), (152, 364, 365, 68), (82, 360, 358, 71), (80, 361, 359, 73)])
me_cube.polygons.foreach_set('use_smooth', [True] * 347)
me_cube.materials.append(mat_skin)
me_cube.use_remesh_preserve_volume = False
me_cube.use_remesh_preserve_attributes = False
me_cube.use_mirror_vertex_groups = False
me_cube.update()
arm_armature = bpy.data.armatures.new('Armature')  # bones are not reproduced

# ---- objects
ob_cube_001 = bpy.data.objects.new('Cube.001', me_cube_002)
ob_pants = bpy.data.objects.new('Pants', me_cube_001)
ob_shirt = bpy.data.objects.new('Shirt', me_cube)
ob_armature = bpy.data.objects.new('Armature', arm_armature)

# ---- transforms, parenting, visibility, modifiers, constraints
ob_cube_001.parent = ob_armature
ob_cube_001.location = (0.0, 0.0, 0.0)
ob_cube_001.lock_rotations_4d = False
ob_cube_001.empty_display_type = 'ARROWS'
ob_cube_001.lineart.crease_threshold = 0.0
_vg = ob_cube_001.vertex_groups.new(name='Hips')
for _i, _w in zip([0, 1, 3, 4, 7, 10, 12, 13, 17, 18, 19, 22, 27, 28, 29, 30, 31, 32, 33, 34, 35, 38, 39, 42, 43, 44, 45, 46, 47, 48, 49, 50, 52, 129, 130], [0.1983, 0.1426, 0.6482, 0.3633, 0.1265, 0.1333, 0.1151, 0.002558, 0.1275, 0.5996, 0.211, 0.1104, 0.1191, 0.6678, 0.4096, 0.4576, 0.65, 0.6319, 0.6138, 0.2785, 0.1093, 0.1382, 0.002015, 0.008167, 0.1282, 0.4645, 0.5285, 0.1754, 0.8097, 0.1336, 0.0002081, 0.7723, 0.4154, 0.3633, 0.211]): _vg.add([_i], _w, 'REPLACE')
_vg = ob_cube_001.vertex_groups.new(name='Spine')
for _i, _w in zip([0, 1, 3, 7, 8, 9, 10, 11, 12, 13, 14, 15, 16, 17, 18, 22, 23, 24, 25, 26, 27, 28, 29, 30, 31, 32, 33, 34, 35, 38, 39, 40, 41, 42, 43, 44, 45, 46, 48, 49, 52, 56, 57, 58, 59, 60, 63, 65, 120, 121, 122, 123, 124, 125, 126, 127, 128], [0.1039, 0.06773, 0.02272, 0.7241, 0.6332, 0.04152, 0.7423, 0.6786, 0.8023, 0.7553, 0.1334, 0.2643, 0.8379, 0.8027, 0.02301, 0.815, 0.794, 0.193, 0.1349, 0.733, 0.7904, 0.1151, 0.308, 0.286, 0.1488, 0.1275, 0.1582, 0.06637, 0.001159, 0.7534, 0.7253, 0.1635, 0.112, 0.6681, 0.7312, 0.2288, 0.207, 0.1099, 0.7231, 0.6471, 0.3066, 0.02494, 0.06971, 0.02206, 0.05447, 0.02203, 0.08112, 0.02709, 0.2029, 0.2843, 0.5668, 0.2719, 0.3342, 0.3155, 0.2608, 0.2597, 0.3231]): _vg.add([_i], _w, 'REPLACE')
_vg = ob_cube_001.vertex_groups.new(name='Chest')
for _i, _w in zip([5, 6, 7, 8, 9, 10, 11, 13, 14, 15, 16, 20, 21, 23, 24, 25, 26, 36, 37, 39, 40, 41, 42, 43, 48, 49, 51, 55, 56, 57, 58, 59, 60, 61, 63, 65, 120, 121, 122, 123, 124, 125, 126, 127, 128], [0.3544, 0.6588, 0.01154, 0.1186, 0.05009, 0.009114, 0.152, 0.1414, 0.5607, 0.6381, 0.1113, 0.09203, 0.1853, 0.1444, 0.6663, 0.5124, 0.1489, 0.01046, 0.05275, 0.1519, 0.4431, 0.1771, 0.1278, 0.005283, 0.009758, 0.1253, 0.07562, 0.02569, 0.4718, 0.7605, 0.2298, 0.6558, 0.1869, 0.06403, 0.1165, 0.02113, 0.1616, 0.5248, 0.3683, 0.4953, 0.5681, 0.4427, 0.2949, 0.2183, 0.2924]): _vg.add([_i], _w, 'REPLACE')
_vg = ob_cube_001.vertex_groups.new(name='Neck')
for _i, _w in zip([5, 6, 14, 20, 21, 25, 36, 51, 56, 57, 58], [0.4848, 0.174, 0.03793, 0.1506, 0.0766, 0.005684, 0.009796, 0.07296, 0.1446, 0.03323, 0.06629]): _vg.add([_i], _w, 'REPLACE')
_vg = ob_cube_001.vertex_groups.new(name='Head')
for _i, _w in zip([6], [0.009214]): _vg.add([_i], _w, 'REPLACE')
_vg = ob_cube_001.vertex_groups.new(name='Shoulder.L')
for _i, _w in zip([2, 5, 6, 8, 9, 11, 13, 14, 15, 20, 21, 24, 25, 26, 36, 37, 39, 40, 41, 42, 49, 51, 53, 54, 55, 56, 57, 58, 59, 60, 61, 62, 63, 64, 65, 66, 67, 68, 69, 70, 72, 73, 96, 98, 120, 121, 122, 123, 124, 125, 126, 127, 128], [0.9111, 0.1344, 0.1231, 0.1134, 0.5809, 0.0689, 0.04338, 0.2304, 0.06423, 0.7303, 0.7055, 0.09915, 0.2823, 0.05828, 0.9042, 0.9032, 0.04291, 0.2704, 0.5777, 0.09895, 0.08833, 0.827, 0.9432, 0.787, 0.775, 0.3265, 0.1101, 0.6436, 0.2408, 0.7017, 0.8388, 0.8733, 0.4567, 0.9005, 0.08239, 0.1577, 0.3049, 0.185, 0.4854, 0.472, 0.08059, 0.08015, 0.009379, 0.03738, 0.3601, 0.1349, 0.0266, 0.1671, 0.05907, 0.1406, 0.3028, 0.1694, 0.1923]): _vg.add([_i], _w, 'REPLACE')
_vg = ob_cube_001.vertex_groups.new(name='UpperArm.L')
for _i, _w in zip([2, 8, 9, 11, 23, 24, 25, 36, 37, 39, 40, 41, 42, 49, 53, 54, 55, 60, 61, 62, 63, 64, 65, 66, 67, 68, 69, 70, 71, 72, 73, 74, 75, 76, 77, 78, 79, 80, 81, 96, 97, 98, 99, 100, 101, 102, 103, 104, 105, 106, 107, 108, 109, 110, 111, 116, 120, 123, 125, 126, 127, 128], [0.285, 0.0, 0.1764, 0.0, 0.0, 0.004916, 0.0, 0.1195, 0.2, 0.01801, 0.0, 0.0, 0.0, 0.0, 0.2321, 0.1867, 0.171, 0.0, 0.0, 0.2804, 0.0, 0.3687, 0.8408, 0.8255, 0.6878, 0.7972, 0.6794, 0.613, 0.978, 0.8759, 0.903, 0.1538, 0.152, 0.1014, 0.1137, 0.1084, 0.1788, 0.1864, 0.1947, 0.968, 0.9859, 0.9554, 0.9918, 0.9724, 0.9831, 0.9829, 0.9881, 0.926, 0.8724, 0.9161, 0.9477, 0.9184, 0.8709, 0.8455, 0.8434, 0.006681, 0.0, 0.0006753, 0.0, 0.0, 0.0, 0.002861]): _vg.add([_i], _w, 'REPLACE')
_vg = ob_cube_001.vertex_groups.new(name='LoweArm.L')
for _i, _w in zip([74, 75, 76, 77, 78, 79, 80, 81, 82, 87, 89, 90, 91, 92, 93, 94, 95, 104, 105, 106, 107, 108, 109, 110, 111, 112, 113, 114, 115, 116, 117, 118, 119, 133, 134, 135, 136, 137, 138], [0.846, 0.8479, 0.8986, 0.8861, 0.8915, 0.821, 0.8135, 0.805, 0.9929, 0.02542, 0.9787, 0.9801, 0.9784, 0.9819, 0.9923, 0.9764, 0.9778, 0.07322, 0.1276, 0.08476, 0.05071, 0.08115, 0.1289, 0.1543, 0.1567, 0.9864, 0.9806, 0.9767, 0.9766, 0.9703, 0.9898, 0.9794, 0.9856, 0.9819, 0.9923, 0.9764, 0.9819, 0.9923, 0.9764]): _vg.add([_i], _w, 'REPLACE')
_vg = ob_cube_001.vertex_groups.new(name='Hand.L')
for _i, _w in zip([83, 84, 85, 86, 87, 88, 131, 132], [0.8783, 0.9567, 0.9859, 0.3403, 0.7143, 0.8235, 0.9859, 0.8235]): _vg.add([_i], _w, 'REPLACE')
_vg = ob_cube_001.vertex_groups.new(name='Finger01.L')
_vg = ob_cube_001.vertex_groups.new(name='Finger02.L')
_vg = ob_cube_001.vertex_groups.new(name='Thumb01.L')
for _i, _w in zip([83, 86, 87, 88, 132], [0.1088, 0.6354, 0.2452, 0.1573, 0.1573]): _vg.add([_i], _w, 'REPLACE')
_vg = ob_cube_001.vertex_groups.new(name='Thumb02.L')
_vg = ob_cube_001.vertex_groups.new(name='Shoulder.R')
_vg = ob_cube_001.vertex_groups.new(name='UpperArm.R')
_vg = ob_cube_001.vertex_groups.new(name='LoweArm.R')
_vg = ob_cube_001.vertex_groups.new(name='Hand.R')
_vg = ob_cube_001.vertex_groups.new(name='Finger01.R')
_vg = ob_cube_001.vertex_groups.new(name='Finger02.R')
_vg = ob_cube_001.vertex_groups.new(name='Thumb01.R')
_vg = ob_cube_001.vertex_groups.new(name='Thumb02.R')
_vg = ob_cube_001.vertex_groups.new(name='UpperLeg.L')
for _i, _w in zip([0, 1, 3, 4, 7, 10, 12, 17, 18, 19, 22, 27, 28, 29, 30, 31, 32, 33, 34, 35, 38, 43, 44, 45, 46, 47, 48, 50, 52, 129, 130], [0.6897, 0.7855, 0.3141, 0.6221, 0.0805, 0.0719, 0.04366, 0.05044, 0.3625, 0.7744, 0.0478, 0.05485, 0.2134, 0.2568, 0.2381, 0.1945, 0.236, 0.2208, 0.6514, 0.8639, 0.06969, 0.08592, 0.2918, 0.2545, 0.7062, 0.1867, 0.07978, 0.2245, 0.2534, 0.6221, 0.7744]): _vg.add([_i], _w, 'REPLACE')
_vg = ob_cube_001.vertex_groups.new(name='LowerLeg.L')
_vg = ob_cube_001.vertex_groups.new(name='Foot.L')
_vg = ob_cube_001.vertex_groups.new(name='Toes.L')
_vg = ob_cube_001.vertex_groups.new(name='UpperLeg.R')
_vg = ob_cube_001.vertex_groups.new(name='LowerLeg.R')
_vg = ob_cube_001.vertex_groups.new(name='Foot.R')
_vg = ob_cube_001.vertex_groups.new(name='Toes.R')
_m = ob_cube_001.modifiers.new('Mirror', 'MIRROR')
_m.use_clip = True
_m = ob_cube_001.modifiers.new('Armature', 'ARMATURE')
_m.object = ob_armature
_m.use_deform_preserve_volume = True
ob_pants.parent = ob_armature
ob_pants.location = (0.0, 0.0, 0.0)
ob_pants.lock_rotations_4d = False
ob_pants.empty_display_type = 'ARROWS'
ob_pants.hide_viewport = True
ob_pants.lineart.crease_threshold = 0.0
_vg = ob_pants.vertex_groups.new(name='Hips')
for _i, _w in zip([0, 1, 2, 3, 4, 5, 10, 11, 12, 13, 14, 15, 16, 17, 18, 19, 29, 40, 41, 44, 45, 46, 47, 58, 59, 60, 63, 64, 65, 71], [0.1983, 0.1426, 0.6482, 0.3633, 0.5996, 0.211, 0.008894, 0.07293, 0.1935, 0.07881, 0.6678, 0.4096, 0.4576, 0.65, 0.6319, 0.6138, 0.0159, 0.2785, 0.1093, 0.007603, 0.1195, 0.4645, 0.5285, 0.1754, 0.8097, 0.7723, 0.2103, 0.04743, 0.4154, 0.008101]): _vg.add([_i], _w, 'REPLACE')
_vg = ob_pants.vertex_groups.new(name='Spine')
for _i, _w in zip([0, 1, 2, 4, 14, 15, 16, 17, 18, 19, 40, 41, 46, 47, 58, 65], [0.1039, 0.06773, 0.02272, 0.02301, 0.1151, 0.308, 0.286, 0.1488, 0.1275, 0.1582, 0.06637, 0.001159, 0.2288, 0.207, 0.1099, 0.3066]): _vg.add([_i], _w, 'REPLACE')
_vg = ob_pants.vertex_groups.new(name='Chest')
_vg = ob_pants.vertex_groups.new(name='Neck')
_vg = ob_pants.vertex_groups.new(name='Head')
_vg = ob_pants.vertex_groups.new(name='Shoulder.L')
_vg = ob_pants.vertex_groups.new(name='UpperArm.L')
_vg = ob_pants.vertex_groups.new(name='LoweArm.L')
_vg = ob_pants.vertex_groups.new(name='Hand.L')
_vg = ob_pants.vertex_groups.new(name='Finger01.L')
_vg = ob_pants.vertex_groups.new(name='Finger02.L')
_vg = ob_pants.vertex_groups.new(name='Thumb01.L')
_vg = ob_pants.vertex_groups.new(name='Thumb02.L')
_vg = ob_pants.vertex_groups.new(name='Shoulder.R')
_vg = ob_pants.vertex_groups.new(name='UpperArm.R')
_vg = ob_pants.vertex_groups.new(name='LoweArm.R')
_vg = ob_pants.vertex_groups.new(name='Hand.R')
_vg = ob_pants.vertex_groups.new(name='Finger01.R')
_vg = ob_pants.vertex_groups.new(name='Finger02.R')
_vg = ob_pants.vertex_groups.new(name='Thumb01.R')
_vg = ob_pants.vertex_groups.new(name='Thumb02.R')
_vg = ob_pants.vertex_groups.new(name='UpperLeg.L')
for _i, _w in zip([0, 1, 2, 3, 4, 5, 10, 11, 12, 13, 14, 15, 16, 17, 18, 19, 20, 21, 22, 23, 24, 25, 26, 28, 29, 30, 31, 36, 37, 38, 39, 40, 41, 44, 45, 46, 47, 48, 49, 51, 52, 53, 56, 57, 58, 59, 60, 63, 64, 65, 66, 67, 68, 69, 70, 71, 74, 75, 92, 93, 94, 95, 96, 97, 98, 99], [0.6897, 0.7855, 0.3141, 0.6221, 0.3625, 0.7744, 0.9579, 0.9003, 0.7969, 0.9185, 0.2134, 0.2568, 0.2381, 0.1945, 0.236, 0.2208, 0.8986, 0.8068, 0.8167, 0.9085, 0.01262, 0.07416, 0.06112, 0.9827, 0.9635, 0.9866, 0.9962, 0.2844, 0.2652, 0.1261, 0.1746, 0.6514, 0.8639, 0.9677, 0.8633, 0.2918, 0.2545, 0.9609, 0.7925, 0.07683, 0.9725, 0.9969, 0.2863, 0.09879, 0.7062, 0.1867, 0.2245, 0.7878, 0.9256, 0.2534, 0.8508, 0.8319, 0.02407, 0.06194, 0.9907, 0.9691, 0.2532, 0.2084, 0.9936, 0.9798, 0.9781, 0.994, 0.9751, 0.9979, 0.9855, 0.9852]): _vg.add([_i], _w, 'REPLACE')
_vg = ob_pants.vertex_groups.new(name='LowerLeg.L')
for _i, _w in zip([6, 7, 8, 9, 20, 21, 22, 23, 24, 25, 26, 27, 32, 33, 34, 35, 36, 37, 38, 39, 42, 43, 48, 49, 50, 51, 54, 55, 56, 57, 61, 62, 66, 67, 68, 69, 72, 73, 74, 75, 76, 77, 78, 79, 80, 81, 82, 83, 84, 85, 86, 87, 88, 89, 90, 91], [0.9664, 0.9364, 0.9522, 0.8888, 0.5013, 0.4197, 0.3829, 0.4914, 0.9687, 0.9258, 0.9389, 0.9891, 0.9997, 0.9991, 0.9994, 0.9999, 0.8387, 0.7347, 0.8739, 0.8254, 0.9644, 0.911, 0.4281, 0.4071, 0.9934, 0.9231, 0.9999, 0.9991, 0.7136, 0.9012, 0.9496, 0.9179, 0.3489, 0.5679, 0.963, 0.938, 0.9997, 0.9994, 0.9468, 0.7916, 0.993, 0.9946, 0.9994, 0.9978, 0.9925, 0.9996, 0.9948, 0.9975, 0.998, 0.998, 0.9977, 0.997, 0.9978, 0.9979, 0.9972, 0.9978]): _vg.add([_i], _w, 'REPLACE')
_vg = ob_pants.vertex_groups.new(name='Foot.L')
for _i, _w in zip([6, 7, 8, 9, 42, 43, 61, 62], [0.01702, 0.06318, 0.04498, 0.1101, 0.02087, 0.08842, 0.05023, 0.08145]): _vg.add([_i], _w, 'REPLACE')
_vg = ob_pants.vertex_groups.new(name='Toes.L')
_vg = ob_pants.vertex_groups.new(name='UpperLeg.R')
_vg = ob_pants.vertex_groups.new(name='LowerLeg.R')
_vg = ob_pants.vertex_groups.new(name='Foot.R')
_vg = ob_pants.vertex_groups.new(name='Toes.R')
_m = ob_pants.modifiers.new('Mirror', 'MIRROR')
_m.use_clip = True
_m = ob_pants.modifiers.new('Armature', 'ARMATURE')
_m.object = ob_armature
_m.use_deform_preserve_volume = True
ob_shirt.parent = ob_armature
ob_shirt.location = (0.0, 0.0, 0.0)
ob_shirt.lock_rotations_4d = False
ob_shirt.empty_display_type = 'ARROWS'
ob_shirt.lineart.crease_threshold = 0.0
_vg = ob_shirt.vertex_groups.new(name='Hips')
for _i, _w in zip([57, 58, 60, 61, 64, 67, 69, 70, 74, 75, 76, 79, 84, 93, 94, 95, 96, 97, 98, 99, 100, 101, 102, 112, 123, 124, 127, 128, 131, 132, 135, 136, 137, 138, 149, 150, 151, 152, 153, 159, 160, 161, 167], [0.1983, 0.1426, 0.6482, 0.3633, 0.1265, 0.1333, 0.1151, 0.002558, 0.1275, 0.5996, 0.211, 0.1104, 0.1191, 0.008894, 0.07293, 0.1935, 0.07881, 0.6678, 0.4096, 0.4576, 0.65, 0.6319, 0.6138, 0.0159, 0.2785, 0.1093, 0.1382, 0.002015, 0.008167, 0.1282, 0.007603, 0.1195, 0.4645, 0.5285, 0.1754, 0.8097, 0.1336, 0.0002081, 0.7723, 0.2103, 0.04743, 0.4154, 0.008101]): _vg.add([_i], _w, 'REPLACE')
_vg = ob_shirt.vertex_groups.new(name='Spine')
for _i, _w in zip([57, 58, 60, 64, 65, 66, 67, 68, 69, 70, 71, 72, 73, 74, 75, 79, 80, 81, 82, 83, 84, 97, 98, 99, 100, 101, 102, 123, 124, 127, 128, 129, 130, 131, 132, 137, 138, 149, 151, 152, 161, 176, 177, 178, 179, 180, 183, 185, 357, 358, 359, 360, 361, 362, 363, 364, 365], [0.1039, 0.06773, 0.02272, 0.7241, 0.6332, 0.04152, 0.7423, 0.6786, 0.8023, 0.7553, 0.1334, 0.2643, 0.8379, 0.8027, 0.02301, 0.815, 0.794, 0.193, 0.1349, 0.733, 0.7904, 0.1151, 0.308, 0.286, 0.1488, 0.1275, 0.1582, 0.06637, 0.001159, 0.7534, 0.7253, 0.1635, 0.112, 0.6681, 0.7312, 0.2288, 0.207, 0.1099, 0.7231, 0.6471, 0.3066, 0.02494, 0.06971, 0.02206, 0.05447, 0.02203, 0.08112, 0.02709, 0.2029, 0.2843, 0.5668, 0.2719, 0.3342, 0.3155, 0.2608, 0.2597, 0.3231]): _vg.add([_i], _w, 'REPLACE')
_vg = ob_shirt.vertex_groups.new(name='Chest')
for _i, _w in zip([5, 28, 29, 54, 62, 63, 64, 65, 66, 67, 68, 70, 71, 72, 73, 77, 78, 80, 81, 82, 83, 85, 86, 87, 88, 125, 126, 128, 129, 130, 131, 132, 151, 152, 154, 155, 156, 175, 176, 177, 178, 179, 180, 181, 183, 185, 314, 315, 316, 357, 358, 359, 360, 361, 362, 363, 364, 365], [0.002873, 0.1032, 0.01676, 0.02925, 0.3544, 0.6588, 0.01154, 0.1186, 0.05009, 0.009114, 0.152, 0.1414, 0.5607, 0.6381, 0.1113, 0.09203, 0.1853, 0.1444, 0.6663, 0.5124, 0.1489, 0.03287, 0.1107, 0.02117, 0.1585, 0.01046, 0.05275, 0.1519, 0.4431, 0.1771, 0.1278, 0.005283, 0.009758, 0.1253, 0.07562, 0.152, 0.1062, 0.02569, 0.4718, 0.7605, 0.2298, 0.6558, 0.1869, 0.06403, 0.1165, 0.02113, 0.3537, 0.2613, 0.2924, 0.1616, 0.5248, 0.3683, 0.4953, 0.5681, 0.4427, 0.2949, 0.2183, 0.2924]): _vg.add([_i], _w, 'REPLACE')
_vg = ob_shirt.vertex_groups.new(name='Neck')
for _i, _w in zip([2, 5, 9, 11, 13, 14, 17, 18, 20, 27, 28, 29, 38, 40, 42, 45, 49, 51, 54, 62, 63, 71, 77, 78, 82, 85, 86, 87, 88, 125, 154, 155, 156, 176, 177, 178, 314, 315, 316], [0.0767, 0.1848, 0.003227, 0.03458, 0.01745, 0.07766, 0.05515, 0.1359, 0.0505, 0.08707, 0.5873, 0.1387, 0.04724, 0.03134, 0.07167, 0.0654, 0.2019, 0.0583, 0.2034, 0.4848, 0.174, 0.03793, 0.1506, 0.0766, 0.005684, 0.7416, 0.6266, 0.687, 0.5198, 0.009796, 0.07296, 0.7185, 0.5294, 0.1446, 0.03323, 0.06629, 0.2503, 0.5667, 0.2751]): _vg.add([_i], _w, 'REPLACE')
_vg = ob_shirt.vertex_groups.new(name='Head')
for _i, _w in zip([0, 1, 2, 3, 4, 5, 6, 7, 8, 9, 10, 11, 12, 13, 14, 15, 16, 17, 18, 19, 20, 21, 22, 23, 24, 25, 26, 27, 28, 29, 30, 31, 32, 33, 34, 35, 36, 37, 38, 39, 40, 41, 42, 43, 44, 45, 46, 47, 48, 49, 50, 51, 52, 53, 54, 55, 56, 63, 85, 86, 87, 88, 155, 156, 314, 315, 316], [0.9907, 0.9956, 0.8934, 0.999, 0.9978, 0.7569, 0.9693, 0.9948, 0.9694, 0.9665, 0.9943, 0.9514, 0.9952, 0.9597, 0.899, 0.9979, 0.9683, 0.924, 0.8424, 0.9917, 0.93, 0.9968, 0.9947, 0.9975, 0.9993, 0.9978, 0.999, 0.8825, 0.0676, 0.7997, 0.9882, 0.9693, 0.9947, 0.9888, 0.9873, 0.9706, 0.9957, 0.981, 0.945, 0.99, 0.9437, 0.9971, 0.9138, 0.995, 0.9835, 0.9094, 0.9979, 0.9878, 0.99, 0.7762, 0.9948, 0.9206, 0.9974, 0.9995, 0.7343, 0.9879, 0.9789, 0.009214, 0.1916, 0.2129, 0.2178, 0.187, 0.0573, 0.2383, 0.07734, 0.08736, 0.08935]): _vg.add([_i], _w, 'REPLACE')
_vg = ob_shirt.vertex_groups.new(name='Shoulder.L')
for _i, _w in zip([5, 28, 29, 59, 62, 63, 65, 66, 68, 70, 71, 72, 77, 78, 81, 82, 83, 86, 87, 88, 125, 126, 128, 129, 130, 131, 152, 154, 155, 156, 173, 174, 175, 176, 177, 178, 179, 180, 181, 182, 183, 184, 185, 186, 187, 188, 189, 190, 192, 193, 218, 220, 314, 315, 316, 357, 358, 359, 360, 361, 362, 363, 364, 365], [0.01297, 0.2382, 0.005407, 0.9111, 0.1344, 0.1231, 0.1134, 0.5809, 0.0689, 0.04338, 0.2304, 0.06423, 0.7303, 0.7055, 0.09915, 0.2823, 0.05828, 0.04506, 0.05864, 0.1322, 0.9042, 0.9032, 0.04291, 0.2704, 0.5777, 0.09895, 0.08833, 0.827, 0.06892, 0.1251, 0.9432, 0.787, 0.775, 0.3265, 0.1101, 0.6436, 0.2408, 0.7017, 0.8388, 0.8733, 0.4567, 0.9005, 0.08239, 0.1577, 0.3049, 0.185, 0.4854, 0.472, 0.08059, 0.08015, 0.009379, 0.03738, 0.3133, 0.07914, 0.3406, 0.3601, 0.1349, 0.0266, 0.1671, 0.05907, 0.1406, 0.3028, 0.1694, 0.1923]): _vg.add([_i], _w, 'REPLACE')
_vg = ob_shirt.vertex_groups.new(name='UpperArm.L')
for _i, _w in zip([59, 65, 66, 68, 80, 81, 82, 125, 126, 128, 129, 130, 131, 152, 173, 174, 175, 180, 181, 182, 183, 184, 185, 186, 187, 188, 189, 190, 191, 192, 193, 195, 196, 197, 198, 199, 200, 201, 202, 218, 219, 220, 221, 222, 223, 224, 225, 317, 318, 319, 320, 321, 322, 323, 324, 329, 357, 360, 362, 363, 364, 365], [0.285, 0.0, 0.1764, 0.0, 0.0, 0.004916, 0.0, 0.1195, 0.2, 0.01801, 0.0, 0.0, 0.0, 0.0, 0.2321, 0.1867, 0.171, 0.0, 0.0, 0.2804, 0.0, 0.3687, 0.8408, 0.8255, 0.6878, 0.7972, 0.6794, 0.613, 0.978, 0.8759, 0.903, 0.1538, 0.152, 0.1014, 0.1137, 0.1084, 0.1788, 0.1864, 0.1947, 0.968, 0.9859, 0.9554, 0.9918, 0.9724, 0.9831, 0.9829, 0.9881, 0.926, 0.8724, 0.9161, 0.9477, 0.9184, 0.8709, 0.8455, 0.8434, 0.006681, 0.0, 0.0006753, 0.0, 0.0, 0.0, 0.002861]): _vg.add([_i], _w, 'REPLACE')
_vg = ob_shirt.vertex_groups.new(name='LoweArm.L')
for _i, _w in zip([195, 196, 197, 198, 199, 200, 201, 202, 203, 209, 211, 212, 213, 214, 215, 216, 217, 317, 318, 319, 320, 321, 322, 323, 324, 325, 326, 327, 328, 329, 330, 331, 332], [0.846, 0.8479, 0.8986, 0.8861, 0.8915, 0.821, 0.8135, 0.805, 0.9929, 0.02542, 0.9787, 0.9801, 0.9784, 0.9819, 0.9923, 0.9764, 0.9778, 0.07322, 0.1276, 0.08476, 0.05071, 0.08115, 0.1289, 0.1543, 0.1567, 0.9864, 0.9806, 0.9767, 0.9766, 0.9703, 0.9898, 0.9794, 0.9856]): _vg.add([_i], _w, 'REPLACE')
_vg = ob_shirt.vertex_groups.new(name='Hand.L')
for _i, _w in zip([194, 204, 205, 206, 207, 208, 209, 210, 227, 229, 231, 233, 234, 235, 236, 237, 242, 243, 244, 245, 248, 249, 252, 253, 254, 255, 256, 257, 262, 263, 264, 265, 273], [0.941, 0.979, 0.8783, 0.9567, 0.9859, 0.3403, 0.7143, 0.8235, 0.07966, 0.9512, 0.3548, 0.9728, 0.07169, 0.1057, 0.1141, 0.1111, 0.1307, 0.8673, 0.8654, 0.5704, 0.07425, 0.8342, 0.9741, 0.8836, 0.03977, 0.08266, 0.04101, 0.008412, 0.9064, 0.8314, 0.1436, 0.9284, 0.001724]): _vg.add([_i], _w, 'REPLACE')
_vg = ob_shirt.vertex_groups.new(name='Finger01.L')
for _i, _w in zip([226, 228, 230, 232, 234, 235, 236, 237, 238, 239, 240, 241, 242, 243, 244, 245, 246, 250, 251, 254, 255, 256, 257, 258, 259, 260, 261, 262, 263, 264, 265], [0.003145, 0.2803, 0.01746, 0.3021, 0.6903, 0.8328, 0.8469, 0.712, 0.4535, 0.5381, 0.2038, 0.1501, 0.02362, 0.1163, 0.1235, 0.1166, 0.02342, 0.02209, 0.06656, 0.9421, 0.8309, 0.8264, 0.9317, 0.04928, 0.048, 0.8505, 0.1594, 0.08116, 0.09609, 0.0381, 0.0162]): _vg.add([_i], _w, 'REPLACE')
_vg = ob_shirt.vertex_groups.new(name='Finger02.L')
for _i, _w in zip([226, 228, 230, 232, 234, 235, 236, 237, 238, 239, 240, 241, 246, 247, 250, 251, 255, 256, 257, 258, 259, 260, 261], [0.9696, 0.7151, 0.9615, 0.6932, 0.1391, 0.05979, 0.02538, 0.1063, 0.5373, 0.449, 0.76, 0.8234, 0.9629, 0.9964, 0.9628, 0.9326, 0.07219, 0.08875, 0.02241, 0.9445, 0.9496, 0.1462, 0.8319]): _vg.add([_i], _w, 'REPLACE')
_vg = ob_shirt.vertex_groups.new(name='Thumb01.L')
for _i, _w in zip([194, 205, 208, 209, 210, 227, 229, 231, 234, 237, 242, 245, 248, 249, 253, 256, 263, 264, 265, 271, 273], [0.05088, 0.1088, 0.6354, 0.2452, 0.1573, 0.8904, 0.01911, 0.6176, 0.08882, 0.06332, 0.7458, 0.266, 0.9128, 0.1518, 0.09985, 0.02031, 0.05587, 0.7187, 0.01481, 0.03641, 0.1004]): _vg.add([_i], _w, 'REPLACE')
_vg = ob_shirt.vertex_groups.new(name='Thumb02.L')
for _i, _w in zip([227, 242, 245, 264, 266, 267, 268, 269, 270, 271, 272, 273], [0.003271, 0.07962, 0.009464, 0.08706, 0.9989, 0.9695, 0.9995, 0.9792, 0.9982, 0.9441, 0.9969, 0.8636]): _vg.add([_i], _w, 'REPLACE')
_vg = ob_shirt.vertex_groups.new(name='Shoulder.R')
_vg = ob_shirt.vertex_groups.new(name='UpperArm.R')
_vg = ob_shirt.vertex_groups.new(name='LoweArm.R')
_vg = ob_shirt.vertex_groups.new(name='Hand.R')
_vg = ob_shirt.vertex_groups.new(name='Finger01.R')
_vg = ob_shirt.vertex_groups.new(name='Finger02.R')
_vg = ob_shirt.vertex_groups.new(name='Thumb01.R')
_vg = ob_shirt.vertex_groups.new(name='Thumb02.R')
_vg = ob_shirt.vertex_groups.new(name='UpperLeg.L')
for _i, _w in zip([57, 58, 60, 61, 64, 67, 69, 74, 75, 76, 79, 84, 93, 94, 95, 96, 97, 98, 99, 100, 101, 102, 103, 104, 105, 106, 107, 108, 109, 111, 112, 113, 114, 119, 120, 121, 122, 123, 124, 127, 132, 135, 136, 137, 138, 139, 140, 142, 143, 144, 147, 148, 149, 150, 151, 153, 159, 160, 161, 162, 163, 164, 165, 166, 167, 170, 171, 349, 350, 351, 352, 353, 354, 355, 356], [0.6897, 0.7855, 0.3141, 0.6221, 0.0805, 0.0719, 0.04366, 0.05044, 0.3625, 0.7744, 0.0478, 0.05485, 0.9579, 0.9003, 0.7969, 0.9185, 0.2134, 0.2568, 0.2381, 0.1945, 0.236, 0.2208, 0.8986, 0.8068, 0.8167, 0.9085, 0.01262, 0.07416, 0.06112, 0.9827, 0.9635, 0.9866, 0.9962, 0.2844, 0.2652, 0.1261, 0.1746, 0.6514, 0.8639, 0.06969, 0.08592, 0.9677, 0.8633, 0.2918, 0.2545, 0.9609, 0.7925, 0.07683, 0.9725, 0.9969, 0.2863, 0.09879, 0.7062, 0.1867, 0.07978, 0.2245, 0.7878, 0.9256, 0.2534, 0.8508, 0.8319, 0.02407, 0.06194, 0.9907, 0.9691, 0.2532, 0.2084, 0.9936, 0.9798, 0.9781, 0.994, 0.9751, 0.9979, 0.9855, 0.9852]): _vg.add([_i], _w, 'REPLACE')
_vg = ob_shirt.vertex_groups.new(name='LowerLeg.L')
for _i, _w in zip([89, 90, 91, 92, 103, 104, 105, 106, 107, 108, 109, 110, 115, 116, 117, 118, 119, 120, 121, 122, 133, 134, 139, 140, 141, 142, 145, 146, 147, 148, 157, 158, 162, 163, 164, 165, 168, 169, 170, 171, 172, 276, 277, 280, 281, 282, 283, 285, 286, 287, 288, 289, 290, 291, 294, 296, 298, 301, 302, 303, 305, 333, 334, 335, 336, 337, 338, 339, 340, 341, 342, 343, 344, 345, 346, 347, 348], [0.9664, 0.9364, 0.9522, 0.8888, 0.5013, 0.4197, 0.3829, 0.4914, 0.9687, 0.9258, 0.9389, 0.9891, 0.9997, 0.9991, 0.9994, 0.9999, 0.8387, 0.7347, 0.8739, 0.8254, 0.9644, 0.911, 0.4281, 0.4071, 0.9934, 0.9231, 0.9999, 0.9991, 0.7136, 0.9012, 0.9496, 0.9179, 0.3489, 0.5679, 0.963, 0.938, 0.9997, 0.9994, 0.9468, 0.7916, 0.3503, 0.2522, 0.4766, 0.2473, 0.4678, 0.005629, 0.09651, 0.04429, 0.2321, 0.08495, 0.099, 0.1509, 0.244, 0.4954, 0.06167, 0.08356, 0.3455, 0.02843, 0.09935, 0.1289, 0.3711, 0.993, 0.9946, 0.9994, 0.9978, 0.9925, 0.9996, 0.9948, 0.9975, 0.998, 0.998, 0.9977, 0.997, 0.9978, 0.9979, 0.9972, 0.9978]): _vg.add([_i], _w, 'REPLACE')
_vg = ob_shirt.vertex_groups.new(name='Foot.L')
for _i, _w in zip([89, 90, 91, 92, 133, 134, 157, 158, 172, 274, 275, 276, 277, 278, 279, 280, 281, 282, 283, 284, 285, 286, 287, 288, 289, 290, 291, 293, 294, 295, 296, 297, 298, 299, 300, 301, 302, 303, 305, 306, 307, 308, 309, 310, 311, 312, 313], [0.01702, 0.06318, 0.04498, 0.1101, 0.02087, 0.08842, 0.05023, 0.08145, 0.6432, 0.1469, 0.1982, 0.7378, 0.5211, 0.05305, 0.09392, 0.743, 0.5307, 0.8792, 0.8901, 0.8898, 0.944, 0.7613, 0.8914, 0.8764, 0.8463, 0.7468, 0.503, 0.03993, 0.9347, 0.8894, 0.8915, 0.1457, 0.6481, 0.06192, 0.9186, 0.8854, 0.883, 0.8512, 0.6236, 0.4615, 0.7545, 0.7521, 0.1786, 0.9431, 0.05023, 0.5559, 0.3005]): _vg.add([_i], _w, 'REPLACE')
_vg = ob_shirt.vertex_groups.new(name='Toes.L')
for _i, _w in zip([274, 275, 278, 279, 282, 284, 292, 293, 295, 297, 299, 300, 301, 304, 306, 307, 308, 309, 310, 311, 312, 313], [0.8521, 0.7996, 0.9466, 0.9056, 0.09298, 0.0951, 0.9892, 0.9548, 0.09715, 0.8532, 0.9377, 0.06341, 0.07537, 0.9858, 0.536, 0.2422, 0.2369, 0.8197, 0.05425, 0.9492, 0.4414, 0.6974]): _vg.add([_i], _w, 'REPLACE')
_vg = ob_shirt.vertex_groups.new(name='UpperLeg.R')
_vg = ob_shirt.vertex_groups.new(name='LowerLeg.R')
_vg = ob_shirt.vertex_groups.new(name='Foot.R')
_vg = ob_shirt.vertex_groups.new(name='Toes.R')
_m = ob_shirt.modifiers.new('Mirror', 'MIRROR')
_m.use_clip = True
_m = ob_shirt.modifiers.new('Armature', 'ARMATURE')
_m.object = ob_armature
_m.use_deform_preserve_volume = True
ob_armature.location = (0.0, 0.0, 0.0)
ob_armature.show_in_front = True
ob_armature.lineart.crease_threshold = 0.0

# ---- collection membership
col_collection_1.objects.link(ob_cube_001)
col_collection_1.objects.link(ob_pants)
col_collection_1.objects.link(ob_shirt)
col_collection_11.objects.link(ob_armature)

# ---- scene / render settings (as saved in the file)
scene.frame_start = 1; scene.frame_end = 24; scene.frame_set(21)
scene.render.engine = 'BLENDER_EEVEE_NEXT'
scene.render.resolution_percentage = 50
scene.render.dither_intensity = 0.0
scene.cycles.use_denoising = False
scene.cycles.samples = 128
scene.cycles.sampling_pattern = 'TABULATED_SOBOL'
scene.cycles.light_sampling_threshold = 0.0
scene.cycles.use_adaptive_sampling = False
scene.cycles.use_light_tree = False
scene.cycles.blur_glossy = 0.0
scene.cycles.sample_clamp_indirect = 0.0
scene.view_settings.view_transform = 'Standard'
bpy.context.view_layer.update()

# ---- added for rendering (the .blend has no active camera and no usable light): camera, sun
cam_auto = bpy.data.cameras.new('AutoCamera')
cam_auto.lens = 50.0
cam_auto.sensor_width = 36.0
cam_auto.clip_end = 1000.0
ob_auto_camera = bpy.data.objects.new('AutoCamera', cam_auto)
scene.collection.objects.link(ob_auto_camera)
ob_auto_camera.location = (1.87086, -2.24798, 2.44791)
ob_auto_camera.rotation_euler = (1.09748, -7.21219e-08, 0.694738)
scene.camera = ob_auto_camera
light_auto_sun = bpy.data.lights.new('AutoSun', 'SUN')
light_auto_sun.energy = 3.0
light_auto_sun.angle = 0.0523599
ob_auto_sun = bpy.data.objects.new('AutoSun', light_auto_sun)
scene.collection.objects.link(ob_auto_sun)
ob_auto_sun.rotation_euler = (0.872665, 0.174533, 0.523599)
bpy.context.view_layer.update()
